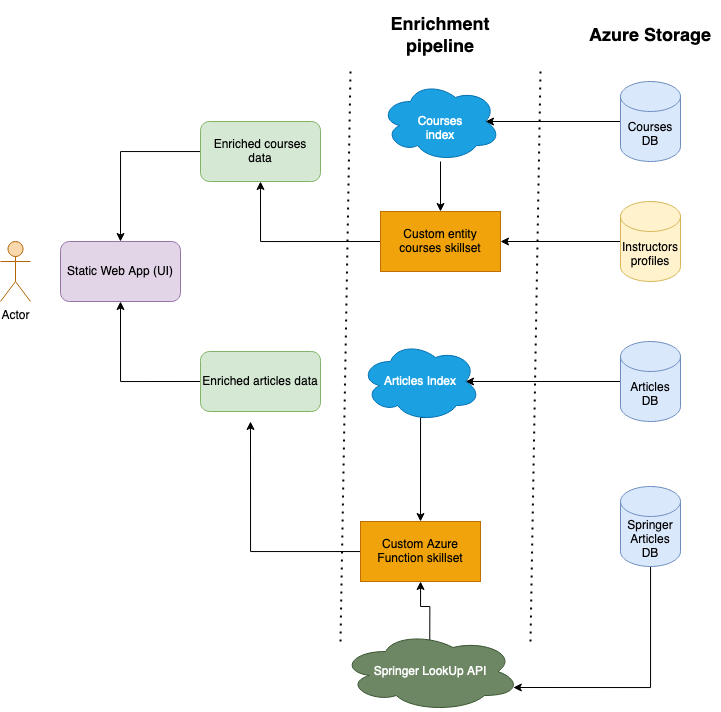

The diagram above was exported from draw.io. Its source (the exported page's mxGraphModel, read from the mxfile embedded in the PNG):
<mxGraphModel dx="1113" dy="691" grid="1" gridSize="10" guides="1" tooltips="1" connect="1" arrows="1" fold="1" page="1" pageScale="1" pageWidth="827" pageHeight="1169" math="0" shadow="0">
  <root>
    <mxCell id="0" />
    <mxCell id="1" parent="0" />
    <mxCell id="g7Z_Y1oaJHOiJL5DTycH-1" value="Actor" style="shape=umlActor;verticalLabelPosition=bottom;verticalAlign=top;html=1;outlineConnect=0;fillColor=#fad7ac;strokeColor=#b46504;" vertex="1" parent="1">
      <mxGeometry x="70" y="300" width="30" height="60" as="geometry" />
    </mxCell>
    <mxCell id="g7Z_Y1oaJHOiJL5DTycH-36" style="edgeStyle=orthogonalEdgeStyle;rounded=0;orthogonalLoop=1;jettySize=auto;html=1;entryX=0.5;entryY=0;entryDx=0;entryDy=0;" edge="1" parent="1" source="g7Z_Y1oaJHOiJL5DTycH-2" target="g7Z_Y1oaJHOiJL5DTycH-35">
      <mxGeometry relative="1" as="geometry" />
    </mxCell>
    <mxCell id="g7Z_Y1oaJHOiJL5DTycH-2" value="Enriched courses data" style="rounded=1;whiteSpace=wrap;html=1;fillColor=#d5e8d4;strokeColor=#82b366;" vertex="1" parent="1">
      <mxGeometry x="270" y="180" width="120" height="60" as="geometry" />
    </mxCell>
    <mxCell id="g7Z_Y1oaJHOiJL5DTycH-37" style="edgeStyle=orthogonalEdgeStyle;rounded=0;orthogonalLoop=1;jettySize=auto;html=1;exitX=0;exitY=0.5;exitDx=0;exitDy=0;entryX=0.5;entryY=1;entryDx=0;entryDy=0;" edge="1" parent="1" source="g7Z_Y1oaJHOiJL5DTycH-3" target="g7Z_Y1oaJHOiJL5DTycH-35">
      <mxGeometry relative="1" as="geometry" />
    </mxCell>
    <mxCell id="g7Z_Y1oaJHOiJL5DTycH-3" value="&lt;div&gt;Enriched articles data&lt;/div&gt;" style="rounded=1;whiteSpace=wrap;html=1;fillColor=#d5e8d4;strokeColor=#82b366;" vertex="1" parent="1">
      <mxGeometry x="270" y="410" width="120" height="60" as="geometry" />
    </mxCell>
    <mxCell id="g7Z_Y1oaJHOiJL5DTycH-21" style="edgeStyle=orthogonalEdgeStyle;rounded=0;orthogonalLoop=1;jettySize=auto;html=1;entryX=0.875;entryY=0.5;entryDx=0;entryDy=0;entryPerimeter=0;" edge="1" parent="1" source="g7Z_Y1oaJHOiJL5DTycH-4" target="g7Z_Y1oaJHOiJL5DTycH-11">
      <mxGeometry relative="1" as="geometry" />
    </mxCell>
    <mxCell id="g7Z_Y1oaJHOiJL5DTycH-4" value="Articles DB" style="shape=cylinder3;whiteSpace=wrap;html=1;boundedLbl=1;backgroundOutline=1;size=15;fillColor=#dae8fc;strokeColor=#6c8ebf;" vertex="1" parent="1">
      <mxGeometry x="690" y="400" width="60" height="80" as="geometry" />
    </mxCell>
    <mxCell id="g7Z_Y1oaJHOiJL5DTycH-16" style="edgeStyle=orthogonalEdgeStyle;rounded=0;orthogonalLoop=1;jettySize=auto;html=1;entryX=0.875;entryY=0.5;entryDx=0;entryDy=0;entryPerimeter=0;" edge="1" parent="1" source="g7Z_Y1oaJHOiJL5DTycH-5" target="g7Z_Y1oaJHOiJL5DTycH-10">
      <mxGeometry relative="1" as="geometry" />
    </mxCell>
    <mxCell id="g7Z_Y1oaJHOiJL5DTycH-5" value="Courses DB" style="shape=cylinder3;whiteSpace=wrap;html=1;boundedLbl=1;backgroundOutline=1;size=15;fillColor=#dae8fc;strokeColor=#6c8ebf;" vertex="1" parent="1">
      <mxGeometry x="690" y="140" width="60" height="80" as="geometry" />
    </mxCell>
    <mxCell id="g7Z_Y1oaJHOiJL5DTycH-34" style="edgeStyle=orthogonalEdgeStyle;rounded=0;orthogonalLoop=1;jettySize=auto;html=1;exitX=0.496;exitY=0.12;exitDx=0;exitDy=0;exitPerimeter=0;" edge="1" parent="1" source="g7Z_Y1oaJHOiJL5DTycH-6" target="g7Z_Y1oaJHOiJL5DTycH-8">
      <mxGeometry relative="1" as="geometry" />
    </mxCell>
    <mxCell id="g7Z_Y1oaJHOiJL5DTycH-6" value="&lt;div&gt;Springer LookUp API&lt;/div&gt;" style="ellipse;shape=cloud;whiteSpace=wrap;html=1;fillColor=#6d8764;fontColor=#ffffff;strokeColor=#3A5431;" vertex="1" parent="1">
      <mxGeometry x="410" y="690" width="180" height="80" as="geometry" />
    </mxCell>
    <mxCell id="g7Z_Y1oaJHOiJL5DTycH-20" style="edgeStyle=orthogonalEdgeStyle;rounded=0;orthogonalLoop=1;jettySize=auto;html=1;exitX=0;exitY=0.5;exitDx=0;exitDy=0;entryX=0.5;entryY=1;entryDx=0;entryDy=0;" edge="1" parent="1" source="g7Z_Y1oaJHOiJL5DTycH-7" target="g7Z_Y1oaJHOiJL5DTycH-2">
      <mxGeometry relative="1" as="geometry" />
    </mxCell>
    <mxCell id="g7Z_Y1oaJHOiJL5DTycH-7" value="Custom entity courses skillset" style="rounded=0;whiteSpace=wrap;html=1;fillColor=#f0a30a;fontColor=#000000;strokeColor=#BD7000;" vertex="1" parent="1">
      <mxGeometry x="450" y="270" width="120" height="60" as="geometry" />
    </mxCell>
    <mxCell id="g7Z_Y1oaJHOiJL5DTycH-26" style="edgeStyle=orthogonalEdgeStyle;rounded=0;orthogonalLoop=1;jettySize=auto;html=1;" edge="1" parent="1" source="g7Z_Y1oaJHOiJL5DTycH-8">
      <mxGeometry relative="1" as="geometry">
        <mxPoint x="320" y="480" as="targetPoint" />
      </mxGeometry>
    </mxCell>
    <mxCell id="g7Z_Y1oaJHOiJL5DTycH-8" value="Custom Azure Function skillset" style="rounded=0;whiteSpace=wrap;html=1;fillColor=#f0a30a;fontColor=#000000;strokeColor=#BD7000;" vertex="1" parent="1">
      <mxGeometry x="430" y="580" width="120" height="60" as="geometry" />
    </mxCell>
    <mxCell id="g7Z_Y1oaJHOiJL5DTycH-32" style="edgeStyle=orthogonalEdgeStyle;rounded=0;orthogonalLoop=1;jettySize=auto;html=1;entryX=0.96;entryY=0.7;entryDx=0;entryDy=0;entryPerimeter=0;" edge="1" parent="1" source="g7Z_Y1oaJHOiJL5DTycH-9" target="g7Z_Y1oaJHOiJL5DTycH-6">
      <mxGeometry relative="1" as="geometry">
        <Array as="points">
          <mxPoint x="720" y="746" />
        </Array>
      </mxGeometry>
    </mxCell>
    <mxCell id="g7Z_Y1oaJHOiJL5DTycH-9" value="Springer Articles DB" style="shape=cylinder3;whiteSpace=wrap;html=1;boundedLbl=1;backgroundOutline=1;size=15;fillColor=#dae8fc;strokeColor=#6c8ebf;" vertex="1" parent="1">
      <mxGeometry x="690" y="545" width="60" height="80" as="geometry" />
    </mxCell>
    <mxCell id="g7Z_Y1oaJHOiJL5DTycH-19" style="edgeStyle=orthogonalEdgeStyle;rounded=0;orthogonalLoop=1;jettySize=auto;html=1;" edge="1" parent="1" source="g7Z_Y1oaJHOiJL5DTycH-10" target="g7Z_Y1oaJHOiJL5DTycH-7">
      <mxGeometry relative="1" as="geometry" />
    </mxCell>
    <mxCell id="g7Z_Y1oaJHOiJL5DTycH-10" value="&lt;br&gt;&lt;div&gt;Courses &lt;br&gt;&lt;/div&gt;&lt;div&gt;index&lt;/div&gt;" style="ellipse;shape=cloud;whiteSpace=wrap;html=1;fillColor=#1ba1e2;fontColor=#ffffff;strokeColor=#006EAF;" vertex="1" parent="1">
      <mxGeometry x="450" y="140" width="120" height="80" as="geometry" />
    </mxCell>
    <mxCell id="g7Z_Y1oaJHOiJL5DTycH-27" style="edgeStyle=orthogonalEdgeStyle;rounded=0;orthogonalLoop=1;jettySize=auto;html=1;exitX=0.55;exitY=0.95;exitDx=0;exitDy=0;exitPerimeter=0;entryX=0.5;entryY=0;entryDx=0;entryDy=0;" edge="1" parent="1" source="g7Z_Y1oaJHOiJL5DTycH-11" target="g7Z_Y1oaJHOiJL5DTycH-8">
      <mxGeometry relative="1" as="geometry">
        <Array as="points">
          <mxPoint x="490" y="476" />
        </Array>
      </mxGeometry>
    </mxCell>
    <mxCell id="g7Z_Y1oaJHOiJL5DTycH-11" value="Articles Index" style="ellipse;shape=cloud;whiteSpace=wrap;html=1;fillColor=#1ba1e2;fontColor=#ffffff;strokeColor=#006EAF;" vertex="1" parent="1">
      <mxGeometry x="430" y="400" width="120" height="80" as="geometry" />
    </mxCell>
    <mxCell id="g7Z_Y1oaJHOiJL5DTycH-18" style="edgeStyle=orthogonalEdgeStyle;rounded=0;orthogonalLoop=1;jettySize=auto;html=1;" edge="1" parent="1" source="g7Z_Y1oaJHOiJL5DTycH-12" target="g7Z_Y1oaJHOiJL5DTycH-7">
      <mxGeometry relative="1" as="geometry" />
    </mxCell>
    <mxCell id="g7Z_Y1oaJHOiJL5DTycH-12" value="Instructors profiles" style="shape=cylinder3;whiteSpace=wrap;html=1;boundedLbl=1;backgroundOutline=1;size=15;fillColor=#fff2cc;strokeColor=#d6b656;" vertex="1" parent="1">
      <mxGeometry x="690" y="260" width="60" height="80" as="geometry" />
    </mxCell>
    <mxCell id="g7Z_Y1oaJHOiJL5DTycH-28" value="" style="endArrow=none;dashed=1;html=1;dashPattern=1 3;strokeWidth=2;rounded=0;" edge="1" parent="1">
      <mxGeometry width="50" height="50" relative="1" as="geometry">
        <mxPoint x="410" y="700" as="sourcePoint" />
        <mxPoint x="420" y="130" as="targetPoint" />
      </mxGeometry>
    </mxCell>
    <mxCell id="g7Z_Y1oaJHOiJL5DTycH-29" value="" style="endArrow=none;dashed=1;html=1;dashPattern=1 3;strokeWidth=2;rounded=0;" edge="1" parent="1">
      <mxGeometry width="50" height="50" relative="1" as="geometry">
        <mxPoint x="600" y="700" as="sourcePoint" />
        <mxPoint x="610" y="130" as="targetPoint" />
      </mxGeometry>
    </mxCell>
    <mxCell id="g7Z_Y1oaJHOiJL5DTycH-30" value="&lt;h2 align=&quot;center&quot;&gt;&lt;b&gt;Enrichment pipeline&lt;/b&gt;&lt;/h2&gt;" style="text;html=1;strokeColor=none;fillColor=none;align=center;verticalAlign=middle;whiteSpace=wrap;rounded=0;" vertex="1" parent="1">
      <mxGeometry x="480" y="80" width="60" height="30" as="geometry" />
    </mxCell>
    <mxCell id="g7Z_Y1oaJHOiJL5DTycH-31" value="&lt;h2&gt;Azure Storage&lt;/h2&gt;" style="text;html=1;strokeColor=none;fillColor=none;align=center;verticalAlign=middle;whiteSpace=wrap;rounded=0;" vertex="1" parent="1">
      <mxGeometry x="650" y="80" width="140" height="30" as="geometry" />
    </mxCell>
    <mxCell id="g7Z_Y1oaJHOiJL5DTycH-35" value="Static Web App (UI)" style="rounded=1;whiteSpace=wrap;html=1;fillColor=#e1d5e7;strokeColor=#9673a6;" vertex="1" parent="1">
      <mxGeometry x="130" y="300" width="120" height="60" as="geometry" />
    </mxCell>
  </root>
</mxGraphModel>